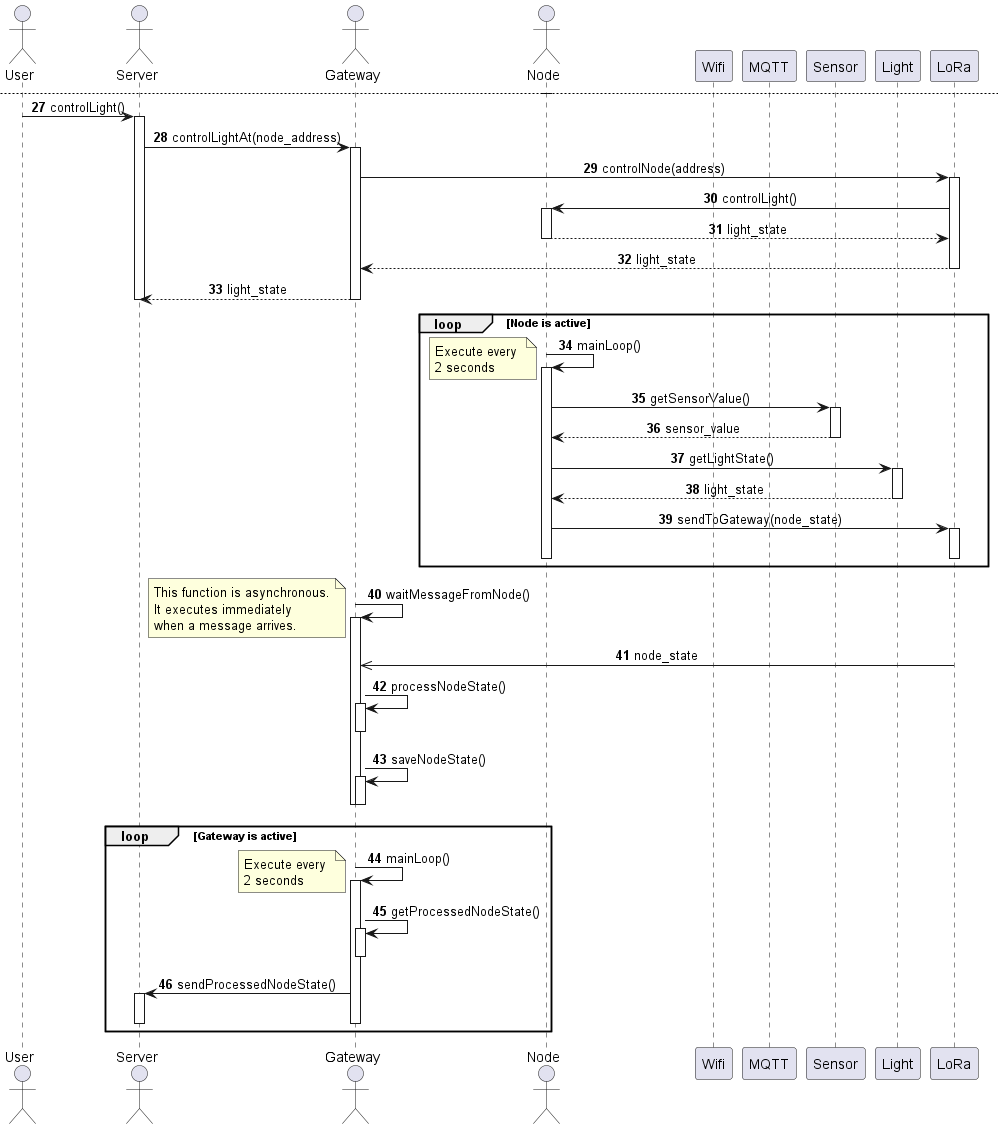

The diagram above was rendered by PlantUML. Its source (embedded in the PNG):
@startuml general_processing_flow
title The Sequence Diagram of System Overview

autonumber
skinparam sequenceMessageAlign center

actor User
actor Server
actor Gateway
actor Node

participant Wifi
participant MQTT
participant Sensor
participant Light
participant LoRa

User -> Server: startServer()
activate Server
    Server -> Server: updateDashboard()
    activate Server
    deactivate Server
deactivate Server

User -> Gateway: startGateway()
activate Gateway
    Gateway -> Wifi ++: connect()
    return connection_status

    Gateway -> MQTT ++: connect()
    return connection_status

    Gateway -> LoRa ++: scanActivateNode()
    return activated_node_address

    Gateway -> Server ++: sendActivatedNode()
    deactivate Server
deactivate Gateway

User -> Node: startNode()
activate Node
    Node -> Light ++: initialze()
    return light_status

    Node -> Sensor ++: initialize()
    return sensor_status

    Node -> LoRa ++: initialize()
    return lora_status

    Node -> LoRa ++: configNode()
    return config_status

    Node -> LoRa ++: findGateway()
    return gateway_address

    alt Gateway is existed
        Node -> Node ++: chooseNearestNode()
        deactivate Node

        Node -> LoRa ++: sendACKGateway()
        deactivate LoRa
    else Gateway is not existed 
        Node -> LoRa ++: scanActivateNode()
        return activated_node_address

        Node -> Node ++: saveNearByNode()
        deactivate Node
    end
deactivate Node

newpage

User -> Server: controlLight()
activate Server
    Server -> Gateway ++: controlLightAt(node_address)
        Gateway -> LoRa ++: controlNode(address)
            LoRa -> Node ++: controlLight()
            return light_state
        return light_state
    return light_state
deactivate Server

loop Node is active
    Node -> Node: mainLoop()
    note left: Execute every \n2 seconds
    activate Node
        Node -> Sensor ++: getSensorValue()
        return sensor_value

        Node -> Light ++: getLightState()
        return light_state

        Node -> LoRa ++: sendToGateway(node_state)
        deactivate LoRa
    deactivate Node
end

Gateway -> Gateway: waitMessageFromNode()
note left
This function is asynchronous.
It executes immediately
when a message arrives.
end note
activate Gateway
    LoRa ->> Gateway: node_state
    Gateway -> Gateway ++: processNodeState()
    deactivate Gateway
    Gateway -> Gateway ++: saveNodeState()
    deactivate Gateway
deactivate Gateway

loop Gateway is active
    Gateway -> Gateway: mainLoop()
    note left: Execute every \n2 seconds
    activate Gateway
        Gateway -> Gateway ++: getProcessedNodeState()
        deactivate Gateway
        Gateway -> Server ++: sendProcessedNodeState()
        deactivate Server
    deactivate Gateway
end
@enduml